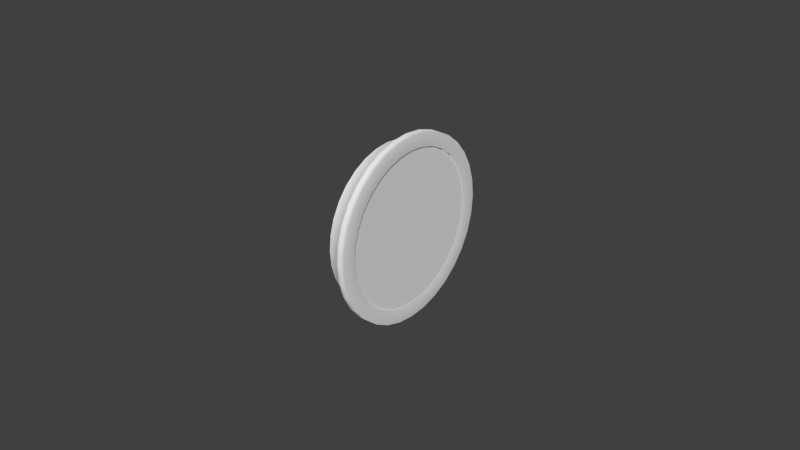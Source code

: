 # Source: suction.blend  (saved by Blender 2.74.0; exported with 4.5.12 LTS)
import bpy
from mathutils import Matrix  # noqa: F401  (used for matrix-valued properties, if any)

bpy.ops.wm.read_factory_settings(use_empty=True)
scene = bpy.context.scene
scene.name = 'Scene'

# ---- collections
col_collection_1 = bpy.data.collections.new('Collection 1'); scene.collection.children.link(col_collection_1)
col_collection_2 = bpy.data.collections.new('Collection 2'); scene.collection.children.link(col_collection_2)
col_collection_11 = bpy.data.collections.new('Collection 11'); scene.collection.children.link(col_collection_11)
col_collection_12 = bpy.data.collections.new('Collection 12'); scene.collection.children.link(col_collection_12)

# ---- materials (node trees are filled in below, after node groups)
mat_material_003 = bpy.data.materials.new('Material.003')
mat_material_003.alpha_threshold = 0.0
mat_material_003.use_transparent_shadow = False
mat_material_003.roughness = 0.5
mat_material_002 = bpy.data.materials.new('Material.002')
mat_material_002.alpha_threshold = 0.0
mat_material_002.use_transparent_shadow = False
mat_material_002.roughness = 0.5
mat_transparent = bpy.data.materials.new('transparent')
mat_transparent.alpha_threshold = 0.0
mat_transparent.use_transparent_shadow = False
mat_transparent.roughness = 0.5
mat_transparent.specular_intensity = 0.32
mat_material_001 = bpy.data.materials.new('Material.001')
mat_material_001.alpha_threshold = 0.0
mat_material_001.use_transparent_shadow = False
mat_material_001.roughness = 0.5

# ---- node groups
ng_auto_smooth = bpy.data.node_groups.new('Auto Smooth', 'GeometryNodeTree')
_s = ng_auto_smooth.interface.new_socket(name='Geometry', in_out='OUTPUT', socket_type='NodeSocketGeometry')
_s = ng_auto_smooth.interface.new_socket(name='Geometry', in_out='INPUT', socket_type='NodeSocketGeometry')
_s = ng_auto_smooth.interface.new_socket(name='Angle', in_out='INPUT', socket_type='NodeSocketFloat')
_s.subtype = 'ANGLE'
_s.min_value = 0.0
_s.max_value = 3.142
ng_auto_smooth.is_modifier = True
_N = ng_auto_smooth.nodes; _L = ng_auto_smooth.links
n0 = _N.new('NodeGroupOutput'); n0.name = 'Group Output'; n0.location = (480, -100)
n1 = _N.new('NodeGroupInput'); n1.name = 'Group Input'; n1.location = (-420, -300)
n2 = _N.new('NodeGroupInput'); n2.name = 'Group Input.001'; n2.location = (-60, -100)
n3 = _N.new('GeometryNodeSetShadeSmooth'); n3.name = 'Set Shade Smooth'; n3.location = (120, -100)
n3.domain = 'EDGE'
n4 = _N.new('GeometryNodeSetShadeSmooth'); n4.name = 'Set Shade Smooth.001'; n4.location = (300, -100)
n5 = _N.new('GeometryNodeInputMeshEdgeAngle'); n5.name = 'Edge Angle'; n5.location = (-420, -220)
n6 = _N.new('GeometryNodeInputEdgeSmooth'); n6.name = 'Is Edge Smooth'; n6.location = (-60, -160)
n7 = _N.new('GeometryNodeInputShadeSmooth'); n7.name = 'Is Face Smooth'; n7.location = (-240, -340)
n8 = _N.new('FunctionNodeBooleanMath'); n8.name = 'Boolean Math'; n8.location = (-60, -220)
n9 = _N.new('FunctionNodeCompare'); n9.name = 'Compare'; n9.location = (-240, -180)
n9.operation = 'LESS_EQUAL'
_L.new(n5.outputs[0], n9.inputs[0])
_L.new(n4.outputs[0], n0.inputs[0])
_L.new(n1.outputs[1], n9.inputs[1])
_L.new(n9.outputs[0], n8.inputs[0])
_L.new(n7.outputs[0], n8.inputs[1])
_L.new(n2.outputs[0], n3.inputs[0])
_L.new(n6.outputs[0], n3.inputs[1])
_L.new(n3.outputs[0], n4.inputs[0])
_L.new(n8.outputs[0], n3.inputs[2])
n0.is_active_output = True

# ---- material node trees

# ---- world
world_world = bpy.data.worlds.new('World'); scene.world = world_world
world_world.color = (0.05088, 0.05088, 0.05088)
world_world.use_sun_shadow = False
world_world.sun_shadow_jitter_overblur = 0.0
world_world.cycles.sampling_method = 'MANUAL'
world_world.cycles.sample_map_resolution = 256

# ---- meshes
me_cylinder_002 = bpy.data.meshes.new('Cylinder.002')
me_cylinder_002.from_pydata([(-0.009774, 0.0236, -4.083), (-0.01806, 0.01806, -4.083), (-0.0236, 0.009774, -4.083), (-0.02554, 5.246e-10, -4.083), (-0.0236, -0.009774, -4.083), (-0.01806, -0.01806, -4.083), (-0.009774, -0.0236, -4.083), (2.093e-09, -0.02554, -4.083), (0.009774, -0.0236, -4.083), (0.01806, -0.01806, -4.083), (0.0236, -0.009774, -4.083), (0.02554, -8.964e-10, -4.083), (0.0236, 0.009774, -4.083), (0.01806, 0.01806, -4.083), (0.009774, 0.0236, -4.083), (-1.763e-09, 0.02554, -4.083)], [], [(1, 2, 3, 4, 5, 6, 7, 8, 9, 10, 11, 12, 13, 14, 15, 0)])
_uv = me_cylinder_002.uv_layers.new(name='UVMap')
_uv.uv.foreach_set('vector', [0.1684, 0.8288, 0.06788, 0.6784, 0.03259, 0.501, 0.06788, 0.3237, 0.1684, 0.1733, 0.3187, 0.07282, 0.4961, 0.03754, 0.6735, 0.07282, 0.8238, 0.1733, 0.9243, 0.3237, 0.9596, 0.501, 0.9243, 0.6784, 0.8238, 0.8288, 0.6735, 0.9293, 0.4961, 0.9645, 0.3187, 0.9293])
me_cylinder_002.materials.append(mat_material_003)
me_cylinder_002.use_remesh_preserve_volume = False
me_cylinder_002.use_remesh_preserve_attributes = False
me_cylinder_002.use_mirror_vertex_groups = False
me_cylinder_002.update()
me_cylinder_001 = bpy.data.meshes.new('Cylinder.001')
me_cylinder_001.from_pydata([(9.098e-10, 1.0, -0.889), (-1.269e-07, 1.0, -0.05638), (0.1951, 0.9808, -0.889), (0.1951, 0.9808, -0.05638), (0.3827, 0.9239, -0.889), (0.3827, 0.9239, -0.05638), (0.5556, 0.8315, -0.889), (0.5556, 0.8315, -0.05638), (0.7071, 0.7071, -0.889), (0.7071, 0.7071, -0.05638), (0.8315, 0.5556, -0.889), (0.8315, 0.5556, -0.05638), (0.9239, 0.3827, -0.889), (0.9239, 0.3827, -0.05638), (0.9808, 0.1951, -0.889), (0.9808, 0.1951, -0.05638), (1.0, 7.459e-08, -0.889), (1.0, 8.415e-08, -0.05638), (0.9808, -0.1951, -0.889), (0.9808, -0.1951, -0.05638), (0.9239, -0.3827, -0.889), (0.9239, -0.3827, -0.05638), (0.8315, -0.5556, -0.889), (0.8315, -0.5556, -0.05638), (0.7071, -0.7071, -0.889), (0.7071, -0.7071, -0.05638), (0.5556, -0.8315, -0.889), (0.5556, -0.8315, -0.05638), (0.3827, -0.9239, -0.889), (0.3827, -0.9239, -0.05638), (0.1951, -0.9808, -0.889), (0.1951, -0.9808, -0.05638), (-3.249e-07, -1.0, -0.889), (-4.528e-07, -1.0, -0.05638), (-0.1951, -0.9808, -0.889), (-0.1951, -0.9808, -0.05638), (-0.3827, -0.9239, -0.889), (-0.3827, -0.9239, -0.05638), (-0.5556, -0.8315, -0.889), (-0.5556, -0.8315, -0.05638), (-0.7071, -0.7071, -0.889), (-0.7071, -0.7071, -0.05638), (-0.8315, -0.5556, -0.889), (-0.8315, -0.5556, -0.05638), (-0.9239, -0.3827, -0.889), (-0.9239, -0.3827, -0.05638), (-0.9808, -0.1951, -0.889), (-0.9808, -0.1951, -0.05638), (-1.0, 9.647e-07, -0.889), (-1.0, 9.743e-07, -0.05638), (-0.9808, 0.1951, -0.889), (-0.9808, 0.1951, -0.05638), (-0.9239, 0.3827, -0.889), (-0.9239, 0.3827, -0.05638), (-0.8315, 0.5556, -0.889), (-0.8315, 0.5556, -0.05638), (-0.7071, 0.7071, -0.889), (-0.7071, 0.7071, -0.05638), (-0.5556, 0.8315, -0.889), (-0.5556, 0.8315, -0.05638), (-0.3827, 0.9239, -0.889), (-0.3827, 0.9239, -0.05638), (-0.1951, 0.9808, -0.889), (-0.1951, 0.9808, -0.05638), (-1.108e-07, 0.8498, -0.05638), (0.1658, 0.8335, -0.05638), (0.3252, 0.7851, -0.05638), (0.4721, 0.7066, -0.05638), (0.6009, 0.6009, -0.05638), (0.7066, 0.4721, -0.05638), (0.7851, 0.3252, -0.05638), (0.8335, 0.1658, -0.05638), (0.8498, 1.143e-07, -0.05638), (0.8335, -0.1658, -0.05638), (0.7851, -0.3252, -0.05638), (0.7066, -0.4721, -0.05638), (0.6009, -0.6009, -0.05638), (0.4721, -0.7066, -0.05638), (0.3252, -0.7851, -0.05638), (0.1658, -0.8335, -0.05638), (-3.877e-07, -0.8498, -0.05638), (-0.1658, -0.8335, -0.05638), (-0.3252, -0.7851, -0.05638), (-0.4721, -0.7066, -0.05638), (-0.6009, -0.6009, -0.05638), (-0.7066, -0.4721, -0.05638), (-0.7851, -0.3252, -0.05638), (-0.8335, -0.1658, -0.05638), (-0.8498, 8.707e-07, -0.05638), (-0.8335, 0.1658, -0.05638), (-0.7851, 0.3252, -0.05638), (-0.7066, 0.4721, -0.05638), (-0.6009, 0.6009, -0.05638), (-0.4721, 0.7066, -0.05638), (-0.3252, 0.7851, -0.05638), (-0.1658, 0.8335, -0.05638), (-1.349e-07, 0.8498, -2.993), (0.1658, 0.8335, -2.993), (0.3252, 0.7851, -2.993), (0.4721, 0.7066, -2.993), (0.6009, 0.6009, -2.993), (0.7066, 0.4721, -2.993), (0.7851, 0.3252, -2.993), (0.8335, 0.1658, -2.993), (0.8498, 1.384e-07, -2.993), (0.8335, -0.1658, -2.993), (0.7851, -0.3252, -2.993), (0.7066, -0.4721, -2.993), (0.6009, -0.6009, -2.993), (0.4721, -0.7066, -2.993), (0.3252, -0.7851, -2.993), (0.1658, -0.8335, -2.993), (-4.118e-07, -0.8498, -2.993), (-0.1658, -0.8335, -2.993), (-0.3252, -0.7851, -2.993), (-0.4721, -0.7066, -2.993), (-0.6009, -0.6009, -2.993), (-0.7066, -0.4721, -2.993), (-0.7851, -0.3252, -2.993), (-0.8335, -0.1658, -2.993), (-0.8498, 8.948e-07, -2.993), (-0.8335, 0.1658, -2.993), (-0.7851, 0.3252, -2.993), (-0.7066, 0.4721, -2.993), (-0.6009, 0.6009, -2.993), (-0.4721, 0.7066, -2.993), (-0.3252, 0.7851, -2.993), (-0.1658, 0.8335, -2.993)], [], [(0, 1, 3, 2), (2, 3, 5, 4), (4, 5, 7, 6), (6, 7, 9, 8), (8, 9, 11, 10), (10, 11, 13, 12), (12, 13, 15, 14), (14, 15, 17, 16), (16, 17, 19, 18), (18, 19, 21, 20), (20, 21, 23, 22), (22, 23, 25, 24), (24, 25, 27, 26), (26, 27, 29, 28), (28, 29, 31, 30), (30, 31, 33, 32), (32, 33, 35, 34), (34, 35, 37, 36), (36, 37, 39, 38), (38, 39, 41, 40), (40, 41, 43, 42), (42, 43, 45, 44), (44, 45, 47, 46), (46, 47, 49, 48), (48, 49, 51, 50), (50, 51, 53, 52), (52, 53, 55, 54), (54, 55, 57, 56), (56, 57, 59, 58), (58, 59, 61, 60), (60, 61, 63, 62), (62, 63, 1, 0), (61, 59, 93, 94), (39, 37, 82, 83), (17, 15, 71, 72), (45, 43, 85, 86), (23, 21, 74, 75), (51, 49, 88, 89), (7, 5, 66, 67), (29, 27, 77, 78), (57, 55, 91, 92), (35, 33, 80, 81), (13, 11, 69, 70), (63, 61, 94, 95), (41, 39, 83, 84), (19, 17, 72, 73), (47, 45, 86, 87), (3, 1, 64, 65), (25, 23, 75, 76), (53, 51, 89, 90), (9, 7, 67, 68), (31, 29, 78, 79), (59, 57, 92, 93), (37, 35, 81, 82), (15, 13, 70, 71), (1, 63, 95, 64), (43, 41, 84, 85), (21, 19, 73, 74), (49, 47, 87, 88), (5, 3, 65, 66), (27, 25, 76, 77), (55, 53, 90, 91), (11, 9, 68, 69), (33, 31, 79, 80), (92, 91, 123, 124), (81, 80, 112, 113), (70, 69, 101, 102), (90, 89, 121, 122), (68, 67, 99, 100), (79, 78, 110, 111), (88, 87, 119, 120), (66, 65, 97, 98), (77, 76, 108, 109), (86, 85, 117, 118), (75, 74, 106, 107), (95, 94, 126, 127), (84, 83, 115, 116), (73, 72, 104, 105), (93, 92, 124, 125), (82, 81, 113, 114), (71, 70, 102, 103), (91, 90, 122, 123), (69, 68, 100, 101), (80, 79, 111, 112), (89, 88, 120, 121), (67, 66, 98, 99), (78, 77, 109, 110), (87, 86, 118, 119), (65, 64, 96, 97), (76, 75, 107, 108), (64, 95, 127, 96), (85, 84, 116, 117), (74, 73, 105, 106), (94, 93, 125, 126), (83, 82, 114, 115), (72, 71, 103, 104)])
me_cylinder_001.polygons.foreach_set('use_smooth', [True] * 96)
_uv = me_cylinder_001.uv_layers.new(name='UVMap')
_uv.uv.foreach_set('vector', [0.5, 0.9733, 0.5, 0.9733, 0.5923, 0.9642, 0.5923, 0.9642, 0.5923, 0.9642, 0.5923, 0.9642, 0.6811, 0.9373, 0.6811, 0.9373, 0.6811, 0.9373, 0.6811, 0.9373, 0.7629, 0.8935, 0.7629, 0.8935, 0.7629, 0.8935, 0.7629, 0.8935, 0.8347, 0.8347, 0.8347, 0.8347, 0.8347, 0.8347, 0.8347, 0.8347, 0.8935, 0.7629, 0.8935, 0.7629, 0.8935, 0.7629, 0.8935, 0.7629, 0.9373, 0.6811, 0.9373, 0.6811, 0.9373, 0.6811, 0.9373, 0.6811, 0.9642, 0.5923, 0.9642, 0.5923, 0.9642, 0.5923, 0.9642, 0.5923, 0.9733, 0.5, 0.9733, 0.5, 0.9733, 0.5, 0.9733, 0.5, 0.9642, 0.4077, 0.9642, 0.4077, 0.9642, 0.4077, 0.9642, 0.4077, 0.9373, 0.3189, 0.9373, 0.3189, 0.9373, 0.3189, 0.9373, 0.3189, 0.8935, 0.2371, 0.8935, 0.2371, 0.8935, 0.2371, 0.8935, 0.2371, 0.8347, 0.1653, 0.8347, 0.1653, 0.8347, 0.1653, 0.8347, 0.1653, 0.7629, 0.1065, 0.7629, 0.1065, 0.7629, 0.1065, 0.7629, 0.1065, 0.6811, 0.06275, 0.6811, 0.06275, 0.6811, 0.06275, 0.6811, 0.06275, 0.5923, 0.03581, 0.5923, 0.03581, 0.5923, 0.03581, 0.5923, 0.03581, 0.5, 0.02672, 0.5, 0.02672, 0.5, 0.02672, 0.5, 0.02672, 0.4077, 0.03581, 0.4077, 0.03581, 0.4077, 0.03581, 0.4077, 0.03581, 0.3189, 0.06275, 0.3189, 0.06275, 0.3189, 0.06275, 0.3189, 0.06275, 0.2371, 0.1065, 0.2371, 0.1065, 0.2371, 0.1065, 0.2371, 0.1065, 0.1653, 0.1653, 0.1653, 0.1653, 0.1653, 0.1653, 0.1653, 0.1653, 0.1065, 0.2371, 0.1065, 0.2371, 0.1065, 0.2371, 0.1065, 0.2371, 0.06275, 0.3189, 0.06275, 0.3189, 0.06275, 0.3189, 0.06275, 0.3189, 0.03581, 0.4077, 0.03581, 0.4077, 0.03581, 0.4077, 0.03581, 0.4077, 0.02672, 0.5, 0.02672, 0.5, 0.02672, 0.5, 0.02672, 0.5, 0.03581, 0.5923, 0.03581, 0.5923, 0.03581, 0.5923, 0.03581, 0.5923, 0.06275, 0.6811, 0.06275, 0.6811, 0.06275, 0.6811, 0.06275, 0.6811, 0.1065, 0.7629, 0.1065, 0.7629, 0.1065, 0.7629, 0.1065, 0.7629, 0.1653, 0.8347, 0.1653, 0.8347, 0.1653, 0.8347, 0.1653, 0.8347, 0.2371, 0.8935, 0.2371, 0.8935, 0.2371, 0.8935, 0.2371, 0.8935, 0.3189, 0.9373, 0.3189, 0.9373, 0.3189, 0.9373, 0.3189, 0.9373, 0.4077, 0.9642, 0.4077, 0.9642, 0.4077, 0.9642, 0.4077, 0.9642, 0.5, 0.9733, 0.5, 0.9733, 0.3189, 0.9373, 0.2371, 0.8935, 0.2765, 0.8344, 0.3461, 0.8716, 0.2371, 0.1065, 0.3189, 0.06275, 0.3461, 0.1284, 0.2765, 0.1656, 0.9733, 0.5, 0.9642, 0.5923, 0.8945, 0.5785, 0.9022, 0.5, 0.06275, 0.3189, 0.1065, 0.2371, 0.1656, 0.2765, 0.1284, 0.3461, 0.8935, 0.2371, 0.9373, 0.3189, 0.8716, 0.3461, 0.8344, 0.2765, 0.03581, 0.5923, 0.02672, 0.5, 0.0978, 0.5, 0.1055, 0.5785, 0.7629, 0.8935, 0.6811, 0.9373, 0.6539, 0.8716, 0.7235, 0.8344, 0.6811, 0.06275, 0.7629, 0.1065, 0.7235, 0.1656, 0.6539, 0.1284, 0.1653, 0.8347, 0.1065, 0.7629, 0.1656, 0.7235, 0.2156, 0.7844, 0.4077, 0.03581, 0.5, 0.02672, 0.5, 0.0978, 0.4215, 0.1055, 0.9373, 0.6811, 0.8935, 0.7629, 0.8344, 0.7235, 0.8716, 0.6539, 0.4077, 0.9642, 0.3189, 0.9373, 0.3461, 0.8716, 0.4215, 0.8945, 0.1653, 0.1653, 0.2371, 0.1065, 0.2765, 0.1656, 0.2156, 0.2156, 0.9642, 0.4077, 0.9733, 0.5, 0.9022, 0.5, 0.8945, 0.4215, 0.03581, 0.4077, 0.06275, 0.3189, 0.1284, 0.3461, 0.1055, 0.4215, 0.5923, 0.9642, 0.5, 0.9733, 0.5, 0.9022, 0.5785, 0.8945, 0.8347, 0.1653, 0.8935, 0.2371, 0.8344, 0.2765, 0.7844, 0.2156, 0.06275, 0.6811, 0.03581, 0.5923, 0.1055, 0.5785, 0.1284, 0.6539, 0.8347, 0.8347, 0.7629, 0.8935, 0.7235, 0.8344, 0.7844, 0.7844, 0.5923, 0.03581, 0.6811, 0.06275, 0.6539, 0.1284, 0.5785, 0.1055, 0.2371, 0.8935, 0.1653, 0.8347, 0.2156, 0.7844, 0.2765, 0.8344, 0.3189, 0.06275, 0.4077, 0.03581, 0.4215, 0.1055, 0.3461, 0.1284, 0.9642, 0.5923, 0.9373, 0.6811, 0.8716, 0.6539, 0.8945, 0.5785, 0.5, 0.9733, 0.4077, 0.9642, 0.4215, 0.8945, 0.5, 0.9022, 0.1065, 0.2371, 0.1653, 0.1653, 0.2156, 0.2156, 0.1656, 0.2765, 0.9373, 0.3189, 0.9642, 0.4077, 0.8945, 0.4215, 0.8716, 0.3461, 0.02672, 0.5, 0.03581, 0.4077, 0.1055, 0.4215, 0.0978, 0.5, 0.6811, 0.9373, 0.5923, 0.9642, 0.5785, 0.8945, 0.6539, 0.8716, 0.7629, 0.1065, 0.8347, 0.1653, 0.7844, 0.2156, 0.7235, 0.1656, 0.1065, 0.7629, 0.06275, 0.6811, 0.1284, 0.6539, 0.1656, 0.7235, 0.8935, 0.7629, 0.8347, 0.8347, 0.7844, 0.7844, 0.8344, 0.7235, 0.5, 0.02672, 0.5923, 0.03581, 0.5785, 0.1055, 0.5, 0.0978, 0.2156, 0.7844, 0.1656, 0.7235, 0.1656, 0.7235, 0.2156, 0.7844, 0.4215, 0.1055, 0.5, 0.0978, 0.5, 0.0978, 0.4215, 0.1055, 0.8716, 0.6539, 0.8344, 0.7235, 0.8344, 0.7235, 0.8716, 0.6539, 0.1284, 0.6539, 0.1055, 0.5785, 0.1055, 0.5785, 0.1284, 0.6539, 0.7844, 0.7844, 0.7235, 0.8344, 0.7235, 0.8344, 0.7844, 0.7844, 0.5785, 0.1055, 0.6539, 0.1284, 0.6539, 0.1284, 0.5785, 0.1055, 0.0978, 0.5, 0.1055, 0.4215, 0.1055, 0.4215, 0.0978, 0.5, 0.6539, 0.8716, 0.5785, 0.8945, 0.5785, 0.8945, 0.6539, 0.8716, 0.7235, 0.1656, 0.7844, 0.2156, 0.7844, 0.2156, 0.7235, 0.1656, 0.1284, 0.3461, 0.1656, 0.2765, 0.1656, 0.2765, 0.1284, 0.3461, 0.8344, 0.2765, 0.8716, 0.3461, 0.8716, 0.3461, 0.8344, 0.2765, 0.4215, 0.8945, 0.3461, 0.8716, 0.3461, 0.8716, 0.4215, 0.8945, 0.2156, 0.2156, 0.2765, 0.1656, 0.2765, 0.1656, 0.2156, 0.2156, 0.8945, 0.4215, 0.9022, 0.5, 0.9022, 0.5, 0.8945, 0.4215, 0.2765, 0.8344, 0.2156, 0.7844, 0.2156, 0.7844, 0.2765, 0.8344, 0.3461, 0.1284, 0.4215, 0.1055, 0.4215, 0.1055, 0.3461, 0.1284, 0.8945, 0.5785, 0.8716, 0.6539, 0.8716, 0.6539, 0.8945, 0.5785, 0.1656, 0.7235, 0.1284, 0.6539, 0.1284, 0.6539, 0.1656, 0.7235, 0.8344, 0.7235, 0.7844, 0.7844, 0.7844, 0.7844, 0.8344, 0.7235, 0.5, 0.0978, 0.5785, 0.1055, 0.5785, 0.1055, 0.5, 0.0978, 0.1055, 0.5785, 0.0978, 0.5, 0.0978, 0.5, 0.1055, 0.5785, 0.7235, 0.8344, 0.6539, 0.8716, 0.6539, 0.8716, 0.7235, 0.8344, 0.6539, 0.1284, 0.7235, 0.1656, 0.7235, 0.1656, 0.6539, 0.1284, 0.1055, 0.4215, 0.1284, 0.3461, 0.1284, 0.3461, 0.1055, 0.4215, 0.5785, 0.8945, 0.5, 0.9022, 0.5, 0.9022, 0.5785, 0.8945, 0.7844, 0.2156, 0.8344, 0.2765, 0.8344, 0.2765, 0.7844, 0.2156, 0.5, 0.9022, 0.4215, 0.8945, 0.4215, 0.8945, 0.5, 0.9022, 0.1656, 0.2765, 0.2156, 0.2156, 0.2156, 0.2156, 0.1656, 0.2765, 0.8716, 0.3461, 0.8945, 0.4215, 0.8945, 0.4215, 0.8716, 0.3461, 0.3461, 0.8716, 0.2765, 0.8344, 0.2765, 0.8344, 0.3461, 0.8716, 0.2765, 0.1656, 0.3461, 0.1284, 0.3461, 0.1284, 0.2765, 0.1656, 0.9022, 0.5, 0.8945, 0.5785, 0.8945, 0.5785, 0.9022, 0.5])
me_cylinder_001.materials.append(mat_material_002)
me_cylinder_001.use_remesh_preserve_volume = False
me_cylinder_001.use_remesh_preserve_attributes = False
me_cylinder_001.use_mirror_vertex_groups = False
me_cylinder_001.update()
me_bezel_000 = bpy.data.meshes.new('Bezel.000')
me_bezel_000.from_pydata([(0.0, -0.01791, -0.01034), (0.0, -0.01034, -0.01791), (0.0, 0.01462, 0.01462), (0.0, 0.01791, 0.01034), (0.0, 0.01998, 0.005353), (0.0, 0.02068, -5.821e-10), (0.0, 0.01998, -0.005353), (0.0, 0.01791, -0.01034), (0.0, 0.01462, -0.01462), (0.0, 0.01034, -0.01791), (0.0, 0.005353, -0.01998), (0.0, -2.328e-10, -0.02068), (0.0, -0.005353, -0.01998), (0.0, -0.01462, -0.01462), (0.0, -0.01998, -0.005353), (0.0, -0.02068, -5.821e-10), (0.0, -0.01998, 0.005353), (0.0, -0.01791, 0.01034), (0.0, -0.01462, 0.01462), (0.0, -0.01034, 0.01791), (0.0, -0.005353, 0.01998), (0.0, -2.328e-10, 0.02068), (0.0, 0.005353, 0.01998), (0.0, 0.01034, 0.01791), (0.0, -2.328e-10, -5.821e-10)], [], [(3, 2, 24), (4, 3, 24), (11, 10, 24), (12, 11, 24), (12, 24, 1), (24, 0, 13), (14, 0, 24), (18, 17, 24), (20, 19, 24), (22, 21, 24), (5, 4, 24), (13, 1, 24), (16, 15, 24), (17, 16, 24), (19, 18, 24), (21, 20, 24), (23, 22, 24), (23, 24, 2), (7, 6, 24), (8, 7, 24), (9, 8, 24), (10, 9, 24), (15, 14, 24), (6, 5, 24)])
me_bezel_000.materials.append(mat_transparent)
me_bezel_000.use_remesh_preserve_volume = False
me_bezel_000.use_remesh_preserve_attributes = False
me_bezel_000.use_mirror_vertex_groups = False
me_bezel_000.update()
me_plane = bpy.data.meshes.new('Plane')
me_plane.from_pydata([(-0.01661, 0.9897, -7.502e-08), (-0.08811, 0.7354, -6.356e-08), (-0.1301, -0.06362, -8.145e-09), (-0.07792, 0.2094, -1.809e-09), (-0.1492, -0.3283, -7.171e-09), (-0.07929, 0.108, -9.321e-11), (-0.02913, -0.5626, 3.553e-15), (-0.05899, -0.5533, 3.553e-15), (-0.08668, -0.5392, 5.329e-15), (-0.1095, -0.5202, 3.553e-15), (-0.1296, -0.4969, 1.776e-15), (-0.1431, -0.4708, 4.663e-15), (-0.1524, -0.441, 4.441e-15), (-0.1551, -0.41, 1.776e-15), (-0.07116, 0.1269, -9.537e-07), (-0.1254, 0.001018, 1.776e-15), (-0.1239, 0.02291, 8.882e-16), (-0.1184, 0.0487, 1.776e-15), (-0.1038, 0.07176, 8.882e-16), (-0.08805, 0.08752, -8.882e-16), (0.01661, 0.9897, -7.502e-08), (0.0, 0.7354, 5.29e-09), (0.08811, 0.7354, -6.356e-08), (0.0, 1.0, -7.105e-15), (0.0, 0.2094, 1.581e-08), (0.0, 0.108, 1.783e-08), (0.0, -0.06362, 2.126e-08), (0.0, -0.3283, 2.656e-08), (0.1301, -0.06362, -8.145e-09), (0.07792, 0.2094, -1.809e-09), (0.1492, -0.3283, -7.171e-09), (0.0, -0.5664, 3.131e-08), (0.07929, 0.108, -9.321e-11), (0.02913, -0.5626, 3.553e-15), (0.05899, -0.5533, 3.553e-15), (0.08668, -0.5392, 5.329e-15), (0.1095, -0.5202, 3.553e-15), (0.1296, -0.4969, 1.776e-15), (0.1431, -0.4708, 4.663e-15), (0.1524, -0.441, 4.441e-15), (0.1551, -0.41, 1.776e-15), (0.07116, 0.1269, -9.537e-07), (0.1254, 0.001018, 1.776e-15), (0.1239, 0.02291, 8.882e-16), (0.1184, 0.0487, 1.776e-15), (0.1038, 0.07176, 8.882e-16), (0.08805, 0.08752, -8.882e-16)], [], [(3, 24, 21, 1), (1, 21, 23, 0), (5, 25, 24, 3, 14), (2, 26, 25, 5, 19, 18, 17, 16, 15), (4, 27, 26, 2), (4, 13, 12, 11, 10, 9, 8, 7, 6, 31, 27), (29, 22, 21, 24), (22, 20, 23, 21), (32, 41, 29, 24, 25), (28, 42, 43, 44, 45, 46, 32, 25, 26), (30, 28, 26, 27), (30, 27, 31, 33, 34, 35, 36, 37, 38, 39, 40)])
_uv = me_plane.uv_layers.new(name='UVMap')
_uv.uv.foreach_set('vector', [0.4699, 0.5195, 0.5, 0.5195, 0.5, 0.7224, 0.466, 0.7224, 0.466, 0.7224, 0.5, 0.7224, 0.5, 0.8245, 0.4936, 0.8205, 0.4694, 0.4804, 0.5, 0.4804, 0.5, 0.5195, 0.4699, 0.5195, 0.4725, 0.4877, 0.4498, 0.4142, 0.5, 0.4142, 0.5, 0.4804, 0.4694, 0.4804, 0.466, 0.4725, 0.46, 0.4664, 0.4543, 0.4575, 0.4522, 0.4476, 0.4516, 0.4391, 0.4425, 0.3121, 0.5, 0.3121, 0.5, 0.4142, 0.4498, 0.4142, 0.4425, 0.3121, 0.4402, 0.2806, 0.4412, 0.2686, 0.4448, 0.2571, 0.45, 0.247, 0.4578, 0.238, 0.4666, 0.2307, 0.4772, 0.2253, 0.4888, 0.2217, 0.5, 0.2202, 0.5, 0.3121, 0.5301, 0.5195, 0.534, 0.7224, 0.5, 0.7224, 0.5, 0.5195, 0.534, 0.7224, 0.5064, 0.8205, 0.5, 0.8245, 0.5, 0.7224, 0.5306, 0.4804, 0.5275, 0.4877, 0.5301, 0.5195, 0.5, 0.5195, 0.5, 0.4804, 0.5502, 0.4142, 0.5484, 0.4391, 0.5478, 0.4476, 0.5457, 0.4575, 0.54, 0.4664, 0.534, 0.4725, 0.5306, 0.4804, 0.5, 0.4804, 0.5, 0.4142, 0.5575, 0.3121, 0.5502, 0.4142, 0.5, 0.4142, 0.5, 0.3121, 0.5575, 0.3121, 0.5, 0.3121, 0.5, 0.2202, 0.5112, 0.2217, 0.5228, 0.2253, 0.5334, 0.2307, 0.5422, 0.238, 0.55, 0.247, 0.5552, 0.2571, 0.5588, 0.2686, 0.5598, 0.2806])
me_plane.materials.append(mat_material_001)
me_plane.use_remesh_preserve_volume = False
me_plane.use_remesh_preserve_attributes = False
me_plane.use_mirror_vertex_groups = False
me_plane.update()

# ---- objects
ob_tarcza = bpy.data.objects.new('tarcza', me_cylinder_002)
ob_ramka_57 = bpy.data.objects.new('ramka_57', me_cylinder_001)
ob_szklo = bpy.data.objects.new('szklo', me_bezel_000)
ob_wskazowka2 = bpy.data.objects.new('wskazowka2', me_plane)

# ---- transforms, parenting, visibility, modifiers, constraints
ob_tarcza.location = (0.002274, 1.397e-09, 3.492e-10)
ob_tarcza.rotation_euler = (1.571, -0.0, 1.571)
ob_tarcza.scale = (0.9964, 0.9964, 0.001292)
ob_tarcza.lineart.crease_threshold = 0.0
ob_ramka_57.location = (-5.078e-05, 1.397e-09, 3.492e-10)
ob_ramka_57.rotation_euler = (1.571, -0.0, 1.571)
ob_ramka_57.scale = (0.02941, 0.02941, 0.003192)
ob_ramka_57.lineart.crease_threshold = 0.0
ob_szklo.location = (-0.000661, 1.397e-09, 3.492e-10)
ob_szklo.scale = (1.293, 1.293, 1.293)
ob_szklo.show_transparent = True
ob_szklo.lineart.crease_threshold = 0.0
_m = ob_szklo.modifiers.new('Auto Smooth', 'NODES')
_m.node_group = ng_auto_smooth
_gi = [s.identifier for s in ng_auto_smooth.interface.items_tree if s.item_type == 'SOCKET' and s.in_out == 'INPUT']
_m[_gi[1]] = 0.5236  # Angle
ob_wskazowka2.location = (-0.002106, 0.0, 0.0)
ob_wskazowka2.rotation_euler = (1.571, -2.18, 1.571)
ob_wskazowka2.scale = (0.01429, 0.01429, 0.01429)
ob_wskazowka2.lineart.crease_threshold = 0.0
_m = ob_wskazowka2.modifiers.new('Solidify', 'SOLIDIFY')
_m.thickness = 0.02
_m.nonmanifold_thickness_mode = 'FIXED'
_m.nonmanifold_merge_threshold = 0.0003

# ---- collection membership
col_collection_1.objects.link(ob_tarcza)
col_collection_2.objects.link(ob_ramka_57)
col_collection_11.objects.link(ob_szklo)
col_collection_12.objects.link(ob_wskazowka2)

# ---- scene / render settings (as saved in the file)
scene.frame_start = 1; scene.frame_end = 250; scene.frame_set(1)
scene.render.engine = 'BLENDER_EEVEE_NEXT'
scene.render.resolution_percentage = 50
scene.render.dither_intensity = 0.0
scene.cycles.use_denoising = False
scene.cycles.samples = 10
scene.cycles.sampling_pattern = 'TABULATED_SOBOL'
scene.cycles.light_sampling_threshold = 0.0
scene.cycles.use_adaptive_sampling = False
scene.cycles.use_light_tree = False
scene.cycles.blur_glossy = 0.0
scene.cycles.pixel_filter_type = 'GAUSSIAN'
scene.cycles.sample_clamp_indirect = 0.0
scene.view_settings.view_transform = 'Standard'
bpy.context.view_layer.update()

# ---- added for rendering (the .blend has no active camera and no usable light): camera, sun
cam_auto = bpy.data.cameras.new('AutoCamera')
cam_auto.lens = 50.0
cam_auto.sensor_width = 36.0
cam_auto.clip_end = 1000.0
ob_auto_camera = bpy.data.objects.new('AutoCamera', cam_auto)
scene.collection.objects.link(ob_auto_camera)
ob_auto_camera.location = (0.180128, -0.222054, 0.148036)
ob_auto_camera.rotation_euler = (1.09748, -7.21219e-08, 0.694738)
scene.camera = ob_auto_camera
light_auto_sun = bpy.data.lights.new('AutoSun', 'SUN')
light_auto_sun.energy = 3.0
light_auto_sun.angle = 0.0523599
ob_auto_sun = bpy.data.objects.new('AutoSun', light_auto_sun)
scene.collection.objects.link(ob_auto_sun)
ob_auto_sun.rotation_euler = (0.872665, 0.174533, 0.523599)
bpy.context.view_layer.update()

